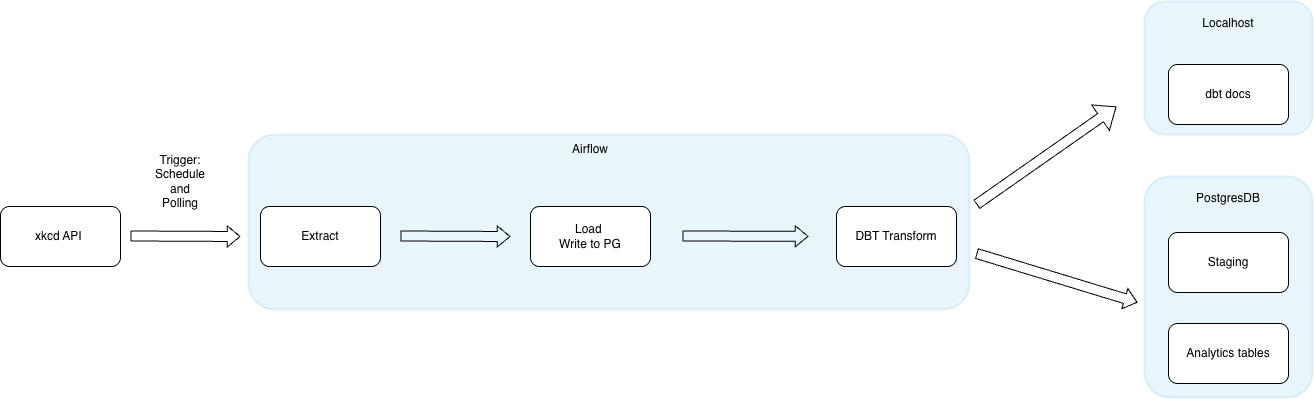

The diagram above was exported from draw.io. Its source (the exported page's mxGraphModel, read from the mxfile embedded in the PNG):
<mxGraphModel dx="1840" dy="1567" grid="1" gridSize="7" guides="1" tooltips="1" connect="1" arrows="1" fold="1" page="1" pageScale="1" pageWidth="1654" pageHeight="1169" background="#ffffff" math="0" shadow="0">
  <root>
    <mxCell id="0" />
    <mxCell id="1" parent="0" />
    <mxCell id="oySpsoN8EIrYzT5bOg__-24" parent="1" style="rounded=1;whiteSpace=wrap;html=1;fillColor=light-dark(#1BA1E2,#FFCC99);strokeWidth=2;fillStyle=solid;fontColor=#ffffff;strokeColor=#006EAF;opacity=10;" value="" vertex="1">
      <mxGeometry height="175" width="721" x="308" y="168" as="geometry" />
    </mxCell>
    <mxCell id="oySpsoN8EIrYzT5bOg__-21" parent="1" style="rounded=1;whiteSpace=wrap;html=1;fillColor=light-dark(#1BA1E2,#99FF99);strokeWidth=2;fillStyle=solid;fontColor=#ffffff;strokeColor=#006EAF;opacity=10;" value="" vertex="1">
      <mxGeometry height="133" width="168" x="1204" y="35" as="geometry" />
    </mxCell>
    <mxCell id="oySpsoN8EIrYzT5bOg__-20" parent="1" style="rounded=1;whiteSpace=wrap;html=1;fillColor=#1BA1E2;strokeWidth=2;fillStyle=solid;fontColor=#ffffff;strokeColor=#006EAF;opacity=10;" value="" vertex="1">
      <mxGeometry height="221" width="168" x="1204" y="210" as="geometry" />
    </mxCell>
    <mxCell id="oySpsoN8EIrYzT5bOg__-1" parent="1" style="rounded=1;whiteSpace=wrap;html=1;" value="xkcd API&amp;nbsp;" vertex="1">
      <mxGeometry height="60" width="120" x="60" y="240" as="geometry" />
    </mxCell>
    <mxCell id="oySpsoN8EIrYzT5bOg__-2" edge="1" parent="1" style="shape=flexArrow;endArrow=classic;html=1;rounded=0;endWidth=10;endSize=3.91;" value="">
      <mxGeometry height="50" relative="1" width="50" as="geometry">
        <mxPoint x="190" y="269.5" as="sourcePoint" />
        <mxPoint x="300" y="270" as="targetPoint" />
      </mxGeometry>
    </mxCell>
    <mxCell id="oySpsoN8EIrYzT5bOg__-3" parent="1" style="text;html=1;whiteSpace=wrap;strokeColor=none;fillColor=none;align=center;verticalAlign=middle;rounded=0;" value="Trigger: Schedule and Polling" vertex="1">
      <mxGeometry height="30" width="60" x="210" y="200" as="geometry" />
    </mxCell>
    <mxCell id="oySpsoN8EIrYzT5bOg__-4" parent="1" style="rounded=1;whiteSpace=wrap;html=1;" value="Extract" vertex="1">
      <mxGeometry height="60" width="120" x="320" y="240" as="geometry" />
    </mxCell>
    <mxCell id="oySpsoN8EIrYzT5bOg__-6" edge="1" parent="1" style="shape=flexArrow;endArrow=classic;html=1;rounded=0;endWidth=10;endSize=3.91;" value="">
      <mxGeometry height="50" relative="1" width="50" as="geometry">
        <mxPoint x="460" y="269.5" as="sourcePoint" />
        <mxPoint x="570" y="270" as="targetPoint" />
      </mxGeometry>
    </mxCell>
    <mxCell id="oySpsoN8EIrYzT5bOg__-7" parent="1" style="rounded=1;whiteSpace=wrap;html=1;" value="Load&amp;nbsp;&lt;div&gt;Write to PG&lt;/div&gt;" vertex="1">
      <mxGeometry height="60" width="120" x="590" y="240" as="geometry" />
    </mxCell>
    <mxCell id="oySpsoN8EIrYzT5bOg__-8" edge="1" parent="1" style="shape=flexArrow;endArrow=classic;html=1;rounded=0;endWidth=10;endSize=3.91;" value="">
      <mxGeometry height="50" relative="1" width="50" as="geometry">
        <mxPoint x="742" y="269.5" as="sourcePoint" />
        <mxPoint x="868" y="269.8387096774194" as="targetPoint" />
      </mxGeometry>
    </mxCell>
    <mxCell id="oySpsoN8EIrYzT5bOg__-10" parent="1" style="rounded=1;whiteSpace=wrap;html=1;" value="DBT Transform" vertex="1">
      <mxGeometry height="60" width="120" x="896" y="240" as="geometry" />
    </mxCell>
    <mxCell id="oySpsoN8EIrYzT5bOg__-13" edge="1" parent="1" style="shape=flexArrow;endArrow=classic;html=1;rounded=0;endWidth=10;endSize=3.91;" value="">
      <mxGeometry height="50" relative="1" width="50" as="geometry">
        <mxPoint x="1036" y="287" as="sourcePoint" />
        <mxPoint x="1197" y="336" as="targetPoint" />
      </mxGeometry>
    </mxCell>
    <mxCell id="oySpsoN8EIrYzT5bOg__-14" parent="1" style="rounded=1;whiteSpace=wrap;html=1;" value="Staging" vertex="1">
      <mxGeometry height="60" width="120" x="1228" y="266" as="geometry" />
    </mxCell>
    <mxCell id="oySpsoN8EIrYzT5bOg__-15" parent="1" style="rounded=1;whiteSpace=wrap;html=1;" value="Analytics tables" vertex="1">
      <mxGeometry height="60" width="120" x="1228" y="357" as="geometry" />
    </mxCell>
    <mxCell id="oySpsoN8EIrYzT5bOg__-16" parent="1" style="rounded=1;whiteSpace=wrap;html=1;" value="dbt docs" vertex="1">
      <mxGeometry height="60" width="120" x="1228" y="98" as="geometry" />
    </mxCell>
    <mxCell id="oySpsoN8EIrYzT5bOg__-19" edge="1" parent="1" style="shape=flexArrow;endArrow=classic;html=1;rounded=0;" value="">
      <mxGeometry height="50" relative="1" width="50" as="geometry">
        <mxPoint x="1036" y="238" as="sourcePoint" />
        <mxPoint x="1176" y="140" as="targetPoint" />
      </mxGeometry>
    </mxCell>
    <mxCell id="oySpsoN8EIrYzT5bOg__-22" parent="1" style="text;html=1;whiteSpace=wrap;strokeColor=none;fillColor=none;align=center;verticalAlign=middle;rounded=0;" value="Localhost" vertex="1">
      <mxGeometry height="30" width="60" x="1258" y="42" as="geometry" />
    </mxCell>
    <mxCell id="oySpsoN8EIrYzT5bOg__-23" parent="1" style="text;html=1;whiteSpace=wrap;strokeColor=none;fillColor=none;align=center;verticalAlign=middle;rounded=0;" value="PostgresDB" vertex="1">
      <mxGeometry height="30" width="60" x="1258" y="217" as="geometry" />
    </mxCell>
    <mxCell id="oySpsoN8EIrYzT5bOg__-25" parent="1" style="text;html=1;whiteSpace=wrap;strokeColor=none;fillColor=none;align=center;verticalAlign=middle;rounded=0;" value="Airflow" vertex="1">
      <mxGeometry height="30" width="60" x="620" y="168" as="geometry" />
    </mxCell>
  </root>
</mxGraphModel>